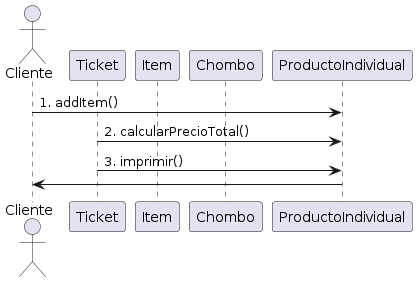

The diagram above was rendered by PlantUML. Its source (embedded in the PNG):
@startuml
actor      Cliente       as Cliente
participant Ticket as Ticket
participant Item as Item
participant Chombo as Chombo
participant ProductoIndividual as ProductoIndividual

Cliente -> ProductoIndividual: 1. addItem()
Ticket -> ProductoIndividual: 2. calcularPrecioTotal()
Ticket -> ProductoIndividual: 3. imprimir()
ProductoIndividual -> Cliente
@enduml